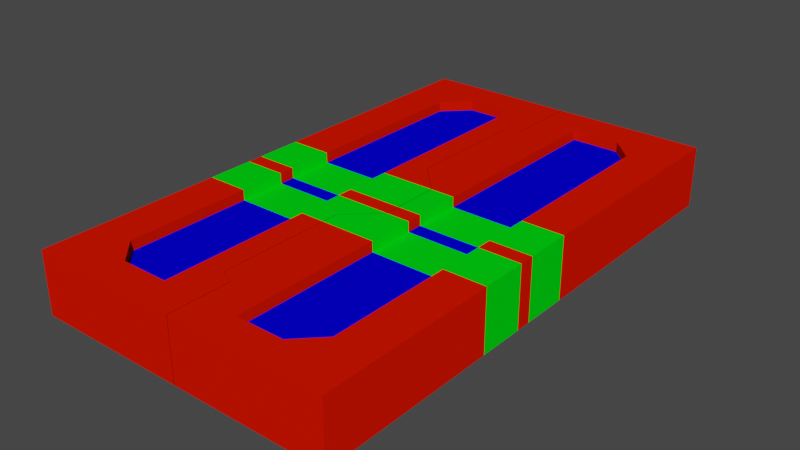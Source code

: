 # Source: Door.blend  (saved by Blender 3.4.6; exported with 4.5.12 LTS)
import bpy
from mathutils import Matrix  # noqa: F401  (used for matrix-valued properties, if any)

bpy.ops.wm.read_factory_settings(use_empty=True)
scene = bpy.context.scene
scene.name = 'Scene'

# ---- collections
col_collection = bpy.data.collections.new('Collection'); scene.collection.children.link(col_collection)

# ---- materials (node trees are filled in below, after node groups)
mat_material = bpy.data.materials.new('Material')
mat_material.alpha_threshold = 0.0
mat_material.use_transparent_shadow = False
mat_material.diffuse_color = (0.8, 0.008575, 0.0, 1.0)
mat_material.roughness = 0.5
mat_material.line_color = (0.0, 0.0, 0.0, 1.0)
mat_material_001 = bpy.data.materials.new('Material.001')
mat_material_001.alpha_threshold = 0.0
mat_material_001.use_transparent_shadow = False
mat_material_001.diffuse_color = (0.001105, 0.0, 0.8, 1.0)
mat_material_001.roughness = 0.5
mat_material_001.line_color = (0.0, 0.0, 0.0, 1.0)
mat_material_008 = bpy.data.materials.new('Material.008')
mat_material_008.alpha_threshold = 0.0
mat_material_008.use_transparent_shadow = False
mat_material_008.diffuse_color = (0.0, 0.8, 0.006032, 1.0)
mat_material_008.roughness = 0.5
mat_material_008.line_color = (0.0, 0.0, 0.0, 1.0)

# ---- material node trees

# ---- world
world_world = bpy.data.worlds.new('World'); scene.world = world_world
world_world.use_nodes = True; world_world.node_tree.nodes.clear()
_N = world_world.node_tree.nodes; _L = world_world.node_tree.links
n0 = _N.new('ShaderNodeOutputWorld'); n0.name = 'World Output'; n0.location = (300, 300)
n1 = _N.new('ShaderNodeBackground'); n1.name = 'Background'; n1.location = (10, 300)
n1.inputs[0].default_value = (0.05088, 0.05088, 0.05088, 1.0)
_L.new(n1.outputs[0], n0.inputs[0])
n0.is_active_output = True
world_world.color = (0.05088, 0.05088, 0.05088)
world_world.use_sun_shadow = False
world_world.sun_shadow_jitter_overblur = 0.0

# ---- meshes
me_cube_048 = bpy.data.meshes.new('Cube.048')
me_cube_048.from_pydata([(-0.0007472, 0.115, 0.0), (-0.0007472, 0.115, 0.1), (-0.0007472, 1.819, 0.0), (-0.0007472, 1.819, 0.1), (0.4993, 0.115, 0.0), (0.4993, 0.115, 0.1), (0.4993, 1.819, 0.0), (0.4993, 1.819, 0.1), (0.04925, 1.05, 0.0), (0.04925, 1.05, 0.1), (0.4993, 1.05, 0.0), (0.4993, 1.05, 0.1), (0.04925, 0.9, 0.0), (0.4993, 0.9, 0.1), (0.04925, 0.9, 0.1), (0.4993, 0.9, 0.0), (0.04925, 0.85, 0.0), (0.4993, 0.85, 0.1), (0.04925, 0.85, 0.1), (0.4993, 0.85, 0.0), (-0.05075, 0.7, 0.0), (0.4993, 0.7, 0.1), (-0.05075, 0.7, 0.1), (0.4993, 0.7, 0.0), (-0.0007472, 1.577, 0.1), (0.4993, 1.667, 0.0), (-0.0007472, 1.577, 0.0), (0.4993, 1.667, 0.1), (-0.0007472, 0.3154, 0.0), (0.4993, 0.2442, 0.1), (-0.0007472, 0.3154, 0.1), (0.4993, 0.2442, 0.0), (0.1289, 1.821, 0.0), (0.1289, 1.821, 0.1), (0.1289, 0.115, 0.0), (0.1289, 0.115, 0.1), (0.1289, 1.05, 0.1), (0.1289, 0.9, 0.1), (0.1289, 0.85, 0.1), (0.1289, 0.7, 0.1), (0.1289, 1.7, 0.1), (0.1289, 0.2154, 0.1), (0.3638, 1.821, 0.1), (0.3638, 0.115, 0.0), (0.3638, 1.05, 0.1), (0.3638, 0.9, 0.1), (0.3638, 0.85, 0.1), (0.3638, 0.7, 0.1), (0.3638, 1.62, 0.1), (0.3638, 0.2954, 0.1), (0.3638, 1.821, 0.0), (0.3638, 0.115, 0.1), (0.2844, 1.821, 0.0), (0.2844, 0.115, 0.1), (0.2844, 1.821, 0.1), (0.2844, 0.115, 0.0), (0.2844, 1.7, 0.1), (0.2844, 0.2154, 0.1), (0.1289, 0.7, 0.06684), (0.1289, 0.2154, 0.06684), (0.1289, 0.85, 0.06684), (0.1289, 0.9, 0.06684), (0.1289, 1.05, 0.06684), (0.1289, 1.7, 0.06684), (0.2844, 1.05, 0.06684), (0.3638, 1.05, 0.06684), (0.2844, 0.9, 0.06684), (0.3638, 0.9, 0.06684), (0.2844, 0.85, 0.06684), (0.3638, 0.85, 0.06684), (0.2844, 0.7, 0.06684), (0.3638, 0.7, 0.06684), (0.2844, 1.7, 0.06684), (0.3638, 1.62, 0.06684), (0.2844, 0.2154, 0.06684), (0.3638, 0.2954, 0.06684), (-0.0007472, 0.115, -0.1), (-0.0007472, 1.819, -0.1), (0.4993, 0.115, -0.1), (0.4993, 1.819, -0.1), (0.04925, 1.05, -0.1), (0.4993, 1.05, -0.1), (0.4993, 0.9, -0.1), (0.04925, 0.9, -0.1), (0.4993, 0.85, -0.1), (0.04925, 0.85, -0.1), (0.4993, 0.7, -0.1), (-0.05075, 0.7, -0.1), (-0.0007472, 1.577, -0.1), (0.4993, 1.667, -0.1), (0.4993, 0.2442, -0.1), (-0.0007472, 0.3154, -0.1), (0.1289, 1.821, -0.1), (0.1289, 0.115, -0.1), (0.1289, 1.05, -0.1), (0.1289, 0.9, -0.1), (0.1289, 0.85, -0.1), (0.1289, 0.7, -0.1), (0.1289, 1.7, -0.1), (0.1289, 0.2154, -0.1), (0.3638, 1.821, -0.1), (0.3638, 1.05, -0.1), (0.3638, 0.9, -0.1), (0.3638, 0.85, -0.1), (0.3638, 0.7, -0.1), (0.3638, 1.62, -0.1), (0.3638, 0.2954, -0.1), (0.3638, 0.115, -0.1), (0.2844, 0.115, -0.1), (0.2844, 1.821, -0.1), (0.2844, 1.7, -0.1), (0.2844, 0.2154, -0.1), (0.1289, 0.7, -0.06684), (0.1289, 0.2154, -0.06684), (0.1289, 0.85, -0.06684), (0.1289, 0.9, -0.06684), (0.1289, 1.05, -0.06684), (0.1289, 1.7, -0.06684), (0.2844, 1.05, -0.06684), (0.3638, 1.05, -0.06684), (0.2844, 0.9, -0.06684), (0.3638, 0.9, -0.06684), (0.2844, 0.85, -0.06684), (0.3638, 0.85, -0.06684), (0.2844, 0.7, -0.06684), (0.3638, 0.7, -0.06684), (0.2844, 1.7, -0.06684), (0.3638, 1.62, -0.06684), (0.2844, 0.2154, -0.06684), (0.3638, 0.2954, -0.06684), (-0.05075, 1.546, 0.0), (0.4993, 1.546, 0.1), (-0.05075, 1.546, 0.1), (0.4993, 1.546, 0.0), (0.1289, 1.573, 0.1), (0.3638, 1.509, 0.1), (0.1289, 1.573, 0.06684), (0.3638, 1.509, 0.06684), (0.2844, 1.573, 0.06684), (0.4993, 1.546, -0.1), (-0.05075, 1.546, -0.1), (0.1289, 1.573, -0.1), (0.3638, 1.509, -0.1), (0.1289, 1.573, -0.06684), (0.3638, 1.509, -0.06684), (0.2844, 1.573, -0.06684), (-0.05075, 0.3394, 0.1), (0.4993, 0.3394, 0.0), (-0.05075, 0.3394, 0.0), (0.4993, 0.3394, 0.1), (0.1289, 0.3166, 0.1), (0.3638, 0.3799, 0.1), (0.1289, 0.3166, 0.06684), (0.3638, 0.3799, 0.06684), (0.2844, 0.3166, 0.06684), (-0.05075, 0.3394, -0.1), (0.4993, 0.3394, -0.1), (0.1289, 0.3166, -0.1), (0.3638, 0.3799, -0.1), (0.1289, 0.3166, -0.06684), (0.3638, 0.3799, -0.06684), (0.2844, 0.3166, -0.06684), (-0.05075, 0.7536, 0.1), (0.4993, 0.7536, 0.0), (-0.05075, 0.7536, 0.0), (0.4993, 0.7536, 0.1), (0.1289, 0.7536, 0.1), (0.3638, 0.7536, 0.1), (0.1289, 0.7536, 0.06684), (0.3638, 0.7536, 0.06684), (0.2844, 0.7536, 0.06684), (-0.05075, 0.7536, -0.1), (0.4993, 0.7536, -0.1), (0.1289, 0.7536, -0.1), (0.3638, 0.7536, -0.1), (0.1289, 0.7536, -0.06684), (0.3638, 0.7536, -0.06684), (0.2844, 0.7536, -0.06684), (-0.05075, 1.155, 0.0), (0.4993, 1.155, 0.1), (0.1289, 1.161, 0.1), (0.3638, 1.147, 0.1), (0.1289, 1.161, 0.06684), (0.3638, 1.147, 0.06684), (0.2844, 1.161, 0.06684), (0.4993, 1.155, -0.1), (0.1289, 1.161, -0.1), (0.3638, 1.147, -0.1), (0.1289, 1.161, -0.06684), (0.3638, 1.147, -0.06684), (0.2844, 1.161, -0.06684), (-0.05075, 1.155, 0.1), (0.4993, 1.155, 0.0), (-0.05075, 1.155, -0.1), (-0.05075, 1.155, 0.1), (-0.05075, 1.546, 0.1), (-0.05075, 1.155, -0.1), (-0.05075, 1.546, -0.1), (-0.05075, 1.546, 0.0), (-0.05075, 1.155, 0.0), (0.0007472, 0.115, 0.0), (0.0007472, 0.115, 0.1), (0.0007472, 1.819, 0.0), (0.0007472, 1.819, 0.1), (-0.4993, 0.115, 0.0), (-0.4993, 0.115, 0.1), (-0.4993, 1.819, 0.0), (-0.4993, 1.819, 0.1), (0.05075, 1.05, 0.0), (0.05075, 1.05, 0.1), (-0.4993, 1.05, 0.0), (-0.4993, 1.05, 0.1), (0.05075, 0.9, 0.0), (-0.4993, 0.9, 0.1), (0.05075, 0.9, 0.1), (-0.4993, 0.9, 0.0), (0.05075, 0.85, 0.0), (-0.4993, 0.85, 0.1), (0.05075, 0.85, 0.1), (-0.4993, 0.85, 0.0), (-0.04925, 0.7, 0.0), (-0.4993, 0.7, 0.1), (-0.04925, 0.7, 0.1), (-0.4993, 0.7, 0.0), (0.0007472, 1.577, 0.1), (-0.4993, 1.667, 0.0), (0.0007472, 1.577, 0.0), (-0.4993, 1.667, 0.1), (0.0007472, 0.3154, 0.0), (-0.4993, 0.2442, 0.1), (0.0007472, 0.3154, 0.1), (-0.4993, 0.2442, 0.0), (-0.1289, 1.821, 0.0), (-0.1289, 1.821, 0.1), (-0.1289, 0.115, 0.0), (-0.1289, 0.115, 0.1), (-0.1289, 1.05, 0.1), (-0.1289, 0.9, 0.1), (-0.1289, 0.85, 0.1), (-0.1289, 0.7, 0.1), (-0.1289, 1.7, 0.1), (-0.1289, 0.2154, 0.1), (-0.3638, 1.821, 0.1), (-0.3638, 0.115, 0.0), (-0.3638, 1.05, 0.1), (-0.3638, 0.9, 0.1), (-0.3638, 0.85, 0.1), (-0.3638, 0.7, 0.1), (-0.3638, 1.62, 0.1), (-0.3638, 0.2954, 0.1), (-0.3638, 1.821, 0.0), (-0.3638, 0.115, 0.1), (-0.2844, 1.821, 0.0), (-0.2844, 0.115, 0.1), (-0.2844, 1.821, 0.1), (-0.2844, 0.115, 0.0), (-0.2844, 1.7, 0.1), (-0.2844, 0.2154, 0.1), (-0.1289, 0.7, 0.06684), (-0.1289, 0.2154, 0.06684), (-0.1289, 0.85, 0.06684), (-0.1289, 0.9, 0.06684), (-0.1289, 1.05, 0.06684), (-0.1289, 1.7, 0.06684), (-0.2844, 1.05, 0.06684), (-0.3638, 1.05, 0.06684), (-0.2844, 0.9, 0.06684), (-0.3638, 0.9, 0.06684), (-0.2844, 0.85, 0.06684), (-0.3638, 0.85, 0.06684), (-0.2844, 0.7, 0.06684), (-0.3638, 0.7, 0.06684), (-0.2844, 1.7, 0.06684), (-0.3638, 1.62, 0.06684), (-0.2844, 0.2154, 0.06684), (-0.3638, 0.2954, 0.06684), (0.0007472, 0.115, -0.1), (0.0007472, 1.819, -0.1), (-0.4993, 0.115, -0.1), (-0.4993, 1.819, -0.1), (0.05075, 1.05, -0.1), (-0.4993, 1.05, -0.1), (-0.4993, 0.9, -0.1), (0.05075, 0.9, -0.1), (-0.4993, 0.85, -0.1), (0.05075, 0.85, -0.1), (-0.4993, 0.7, -0.1), (-0.04925, 0.7, -0.1), (0.0007472, 1.577, -0.1), (-0.4993, 1.667, -0.1), (-0.4993, 0.2442, -0.1), (0.0007472, 0.3154, -0.1), (-0.1289, 1.821, -0.1), (-0.1289, 0.115, -0.1), (-0.1289, 1.05, -0.1), (-0.1289, 0.9, -0.1), (-0.1289, 0.85, -0.1), (-0.1289, 0.7, -0.1), (-0.1289, 1.7, -0.1), (-0.1289, 0.2154, -0.1), (-0.3638, 1.821, -0.1), (-0.3638, 1.05, -0.1), (-0.3638, 0.9, -0.1), (-0.3638, 0.85, -0.1), (-0.3638, 0.7, -0.1), (-0.3638, 1.62, -0.1), (-0.3638, 0.2954, -0.1), (-0.3638, 0.115, -0.1), (-0.2844, 0.115, -0.1), (-0.2844, 1.821, -0.1), (-0.2844, 1.7, -0.1), (-0.2844, 0.2154, -0.1), (-0.1289, 0.7, -0.06684), (-0.1289, 0.2154, -0.06684), (-0.1289, 0.85, -0.06684), (-0.1289, 0.9, -0.06684), (-0.1289, 1.05, -0.06684), (-0.1289, 1.7, -0.06684), (-0.2844, 1.05, -0.06684), (-0.3638, 1.05, -0.06684), (-0.2844, 0.9, -0.06684), (-0.3638, 0.9, -0.06684), (-0.2844, 0.85, -0.06684), (-0.3638, 0.85, -0.06684), (-0.2844, 0.7, -0.06684), (-0.3638, 0.7, -0.06684), (-0.2844, 1.7, -0.06684), (-0.3638, 1.62, -0.06684), (-0.2844, 0.2154, -0.06684), (-0.3638, 0.2954, -0.06684), (-0.04925, 1.546, 0.0), (-0.4993, 1.546, 0.1), (-0.04925, 1.546, 0.1), (-0.4993, 1.546, 0.0), (-0.1289, 1.573, 0.1), (-0.3638, 1.509, 0.1), (-0.1289, 1.573, 0.06684), (-0.3638, 1.509, 0.06684), (-0.2844, 1.573, 0.06684), (-0.4993, 1.546, -0.1), (-0.04925, 1.546, -0.1), (-0.1289, 1.573, -0.1), (-0.3638, 1.509, -0.1), (-0.1289, 1.573, -0.06684), (-0.3638, 1.509, -0.06684), (-0.2844, 1.573, -0.06684), (-0.04925, 0.3394, 0.1), (-0.4993, 0.3394, 0.0), (-0.04925, 0.3394, 0.0), (-0.4993, 0.3394, 0.1), (-0.1289, 0.3166, 0.1), (-0.3638, 0.3799, 0.1), (-0.1289, 0.3166, 0.06684), (-0.3638, 0.3799, 0.06684), (-0.2844, 0.3166, 0.06684), (-0.04925, 0.3394, -0.1), (-0.4993, 0.3394, -0.1), (-0.1289, 0.3166, -0.1), (-0.3638, 0.3799, -0.1), (-0.1289, 0.3166, -0.06684), (-0.3638, 0.3799, -0.06684), (-0.2844, 0.3166, -0.06684), (-0.04925, 0.7536, 0.1), (-0.4993, 0.7536, 0.0), (-0.04925, 0.7536, 0.0), (-0.4993, 0.7536, 0.1), (-0.1289, 0.7536, 0.1), (-0.3638, 0.7536, 0.1), (-0.1289, 0.7536, 0.06684), (-0.3638, 0.7536, 0.06684), (-0.2844, 0.7536, 0.06684), (-0.04925, 0.7536, -0.1), (-0.4993, 0.7536, -0.1), (-0.1289, 0.7536, -0.1), (-0.3638, 0.7536, -0.1), (-0.1289, 0.7536, -0.06684), (-0.3638, 0.7536, -0.06684), (-0.2844, 0.7536, -0.06684), (-0.04925, 1.155, 0.0), (-0.4993, 1.155, 0.1), (-0.1289, 1.161, 0.1), (-0.3638, 1.147, 0.1), (-0.1289, 1.161, 0.06684), (-0.3638, 1.147, 0.06684), (-0.2844, 1.161, 0.06684), (-0.4993, 1.155, -0.1), (-0.1289, 1.161, -0.1), (-0.3638, 1.147, -0.1), (-0.1289, 1.161, -0.06684), (-0.3638, 1.147, -0.06684), (-0.2844, 1.161, -0.06684), (-0.04925, 1.155, 0.1), (-0.4993, 1.155, 0.0), (-0.04925, 1.155, -0.1), (-0.04925, 1.155, 0.1), (-0.04925, 1.546, 0.1), (-0.04925, 1.155, -0.1), (-0.04925, 1.546, -0.1), (-0.04925, 1.546, 0.0), (-0.04925, 1.155, 0.0)], [], [(26, 24, 3, 2), (50, 42, 7, 6), (31, 29, 5, 4), (34, 35, 1, 0), (41, 30, 1, 35), (180, 191, 9, 36), (192, 179, 11, 10), (12, 14, 9, 8), (16, 18, 14, 12), (36, 9, 14, 37), (10, 11, 13, 15), (164, 162, 18, 16), (37, 14, 18, 38), (15, 13, 17, 19), (148, 146, 22, 20), (166, 162, 22, 39), (163, 165, 21, 23), (6, 7, 27, 25), (33, 3, 24, 40), (130, 132, 24, 26), (0, 1, 30, 28), (150, 146, 30, 41), (147, 149, 29, 31), (48, 56, 72, 73), (54, 33, 40, 56), (150, 41, 59, 152), (41, 57, 74, 59), (45, 44, 65, 67), (56, 40, 63, 72), (57, 41, 35, 53), (55, 53, 35, 34), (2, 3, 33, 32), (4, 5, 51, 43), (29, 49, 51, 5), (179, 181, 44, 11), (11, 44, 45, 13), (13, 45, 46, 17), (165, 167, 47, 21), (7, 42, 48, 27), (149, 151, 49, 29), (52, 54, 42, 50), (32, 33, 54, 52), (43, 51, 53, 55), (49, 57, 53, 51), (135, 48, 73, 137), (180, 36, 62, 182), (36, 37, 61, 62), (151, 47, 71, 153), (42, 54, 56, 48), (37, 38, 60, 61), (154, 152, 59, 74), (170, 168, 58, 70), (66, 61, 60, 68), (64, 62, 61, 66), (184, 182, 62, 64), (183, 184, 64, 65), (65, 64, 66, 67), (67, 66, 68, 69), (169, 170, 70, 71), (153, 154, 74, 75), (46, 45, 67, 69), (57, 49, 75, 74), (167, 46, 69, 169), (166, 39, 58, 168), (26, 2, 77, 88), (50, 6, 79, 100), (31, 4, 78, 90), (34, 0, 76, 93), (99, 93, 76, 91), (186, 94, 80, 193), (192, 10, 81, 185), (12, 8, 80, 83), (16, 12, 83, 85), (94, 95, 83, 80), (10, 15, 82, 81), (164, 16, 85, 171), (95, 96, 85, 83), (15, 19, 84, 82), (148, 20, 87, 155), (173, 97, 87, 171), (163, 23, 86, 172), (6, 25, 89, 79), (92, 98, 88, 77), (130, 26, 88, 140), (0, 28, 91, 76), (157, 99, 91, 155), (147, 31, 90, 156), (105, 127, 126, 110), (109, 110, 98, 92), (157, 159, 113, 99), (99, 113, 128, 111), (102, 121, 119, 101), (110, 126, 117, 98), (111, 108, 93, 99), (55, 34, 93, 108), (2, 32, 92, 77), (4, 43, 107, 78), (90, 78, 107, 106), (185, 81, 101, 187), (81, 82, 102, 101), (82, 84, 103, 102), (172, 86, 104, 174), (79, 89, 105, 100), (156, 90, 106, 158), (52, 50, 100, 109), (32, 52, 109, 92), (43, 55, 108, 107), (106, 107, 108, 111), (142, 144, 127, 105), (186, 188, 116, 94), (94, 116, 115, 95), (158, 160, 125, 104), (100, 105, 110, 109), (95, 115, 114, 96), (161, 128, 113, 159), (177, 124, 112, 175), (120, 122, 114, 115), (118, 120, 115, 116), (190, 118, 116, 188), (189, 119, 118, 190), (119, 121, 120, 118), (121, 123, 122, 120), (176, 125, 124, 177), (160, 129, 128, 161), (103, 123, 121, 102), (111, 128, 129, 106), (174, 176, 123, 103), (173, 175, 112, 97), (127, 144, 145, 126), (126, 145, 143, 117), (98, 117, 143, 141), (187, 189, 144, 142), (89, 139, 142, 105), (130, 140, 197, 198), (25, 133, 139, 89), (98, 141, 140, 88), (73, 72, 138, 137), (72, 63, 136, 138), (40, 134, 136, 63), (181, 135, 137, 183), (27, 48, 135, 131), (140, 193, 196, 197), (25, 27, 131, 133), (40, 24, 132, 134), (125, 160, 161, 124), (124, 161, 159, 112), (106, 129, 160, 158), (86, 156, 158, 104), (97, 112, 159, 157), (23, 147, 156, 86), (97, 157, 155, 87), (28, 148, 155, 91), (71, 70, 154, 153), (70, 58, 152, 154), (49, 151, 153, 75), (21, 47, 151, 149), (39, 150, 152, 58), (23, 21, 149, 147), (39, 22, 146, 150), (28, 30, 146, 148), (96, 114, 175, 173), (104, 125, 176, 174), (123, 176, 177, 122), (122, 177, 175, 114), (84, 172, 174, 103), (19, 163, 172, 84), (96, 173, 171, 85), (20, 164, 171, 87), (38, 166, 168, 60), (47, 167, 169, 71), (69, 68, 170, 169), (68, 60, 168, 170), (17, 46, 167, 165), (19, 17, 165, 163), (38, 18, 162, 166), (20, 22, 162, 164), (8, 9, 191, 178), (44, 181, 183, 65), (8, 178, 193, 80), (101, 119, 189, 187), (144, 189, 190, 145), (145, 190, 188, 143), (141, 143, 188, 186), (139, 185, 187, 142), (133, 192, 185, 139), (141, 186, 193, 140), (137, 138, 184, 183), (138, 136, 182, 184), (134, 180, 182, 136), (131, 135, 181, 179), (133, 131, 179, 192), (134, 132, 191, 180), (199, 198, 197, 196), (199, 194, 195, 198), (193, 178, 199, 196), (178, 191, 194, 199), (191, 132, 195, 194), (132, 130, 198, 195), (226, 202, 203, 224), (250, 206, 207, 242), (231, 204, 205, 229), (234, 200, 201, 235), (241, 235, 201, 230), (380, 236, 209, 391), (392, 210, 211, 379), (212, 208, 209, 214), (216, 212, 214, 218), (236, 237, 214, 209), (210, 215, 213, 211), (364, 216, 218, 362), (237, 238, 218, 214), (215, 219, 217, 213), (348, 220, 222, 346), (366, 239, 222, 362), (363, 223, 221, 365), (206, 225, 227, 207), (233, 240, 224, 203), (330, 226, 224, 332), (200, 228, 230, 201), (350, 241, 230, 346), (347, 231, 229, 349), (248, 273, 272, 256), (254, 256, 240, 233), (350, 352, 259, 241), (241, 259, 274, 257), (245, 267, 265, 244), (256, 272, 263, 240), (257, 253, 235, 241), (255, 234, 235, 253), (202, 232, 233, 203), (204, 243, 251, 205), (229, 205, 251, 249), (379, 211, 244, 381), (211, 213, 245, 244), (213, 217, 246, 245), (365, 221, 247, 367), (207, 227, 248, 242), (349, 229, 249, 351), (252, 250, 242, 254), (232, 252, 254, 233), (243, 255, 253, 251), (249, 251, 253, 257), (335, 337, 273, 248), (380, 382, 262, 236), (236, 262, 261, 237), (351, 353, 271, 247), (242, 248, 256, 254), (237, 261, 260, 238), (354, 274, 259, 352), (370, 270, 258, 368), (266, 268, 260, 261), (264, 266, 261, 262), (384, 264, 262, 382), (383, 265, 264, 384), (265, 267, 266, 264), (267, 269, 268, 266), (369, 271, 270, 370), (353, 275, 274, 354), (246, 269, 267, 245), (257, 274, 275, 249), (367, 369, 269, 246), (366, 368, 258, 239), (226, 288, 277, 202), (250, 300, 279, 206), (231, 290, 278, 204), (234, 293, 276, 200), (299, 291, 276, 293), (386, 393, 280, 294), (392, 385, 281, 210), (212, 283, 280, 208), (216, 285, 283, 212), (294, 280, 283, 295), (210, 281, 282, 215), (364, 371, 285, 216), (295, 283, 285, 296), (215, 282, 284, 219), (348, 355, 287, 220), (373, 371, 287, 297), (363, 372, 286, 223), (206, 279, 289, 225), (292, 277, 288, 298), (330, 340, 288, 226), (200, 276, 291, 228), (357, 355, 291, 299), (347, 356, 290, 231), (305, 310, 326, 327), (309, 292, 298, 310), (357, 299, 313, 359), (299, 311, 328, 313), (302, 301, 319, 321), (310, 298, 317, 326), (311, 299, 293, 308), (255, 308, 293, 234), (202, 277, 292, 232), (204, 278, 307, 243), (290, 306, 307, 278), (385, 387, 301, 281), (281, 301, 302, 282), (282, 302, 303, 284), (372, 374, 304, 286), (279, 300, 305, 289), (356, 358, 306, 290), (252, 309, 300, 250), (232, 292, 309, 252), (243, 307, 308, 255), (306, 311, 308, 307), (342, 305, 327, 344), (386, 294, 316, 388), (294, 295, 315, 316), (358, 304, 325, 360), (300, 309, 310, 305), (295, 296, 314, 315), (361, 359, 313, 328), (377, 375, 312, 324), (320, 315, 314, 322), (318, 316, 315, 320), (390, 388, 316, 318), (389, 390, 318, 319), (319, 318, 320, 321), (321, 320, 322, 323), (376, 377, 324, 325), (360, 361, 328, 329), (303, 302, 321, 323), (311, 306, 329, 328), (374, 303, 323, 376), (373, 297, 312, 375), (327, 326, 345, 344), (326, 317, 343, 345), (298, 341, 343, 317), (387, 342, 344, 389), (289, 305, 342, 339), (330, 398, 397, 340), (225, 289, 339, 333), (298, 288, 340, 341), (273, 337, 338, 272), (272, 338, 336, 263), (240, 263, 336, 334), (381, 383, 337, 335), (227, 331, 335, 248), (340, 397, 396, 393), (225, 333, 331, 227), (240, 334, 332, 224), (325, 324, 361, 360), (324, 312, 359, 361), (306, 358, 360, 329), (286, 304, 358, 356), (297, 357, 359, 312), (223, 286, 356, 347), (297, 287, 355, 357), (228, 291, 355, 348), (271, 353, 354, 270), (270, 354, 352, 258), (249, 275, 353, 351), (221, 349, 351, 247), (239, 258, 352, 350), (223, 347, 349, 221), (239, 350, 346, 222), (228, 348, 346, 230), (296, 373, 375, 314), (304, 374, 376, 325), (323, 322, 377, 376), (322, 314, 375, 377), (284, 303, 374, 372), (219, 284, 372, 363), (296, 285, 371, 373), (220, 287, 371, 364), (238, 260, 368, 366), (247, 271, 369, 367), (269, 369, 370, 268), (268, 370, 368, 260), (217, 365, 367, 246), (219, 363, 365, 217), (238, 366, 362, 218), (220, 364, 362, 222), (208, 378, 391, 209), (244, 265, 383, 381), (208, 280, 393, 378), (301, 387, 389, 319), (344, 345, 390, 389), (345, 343, 388, 390), (341, 386, 388, 343), (339, 342, 387, 385), (333, 339, 385, 392), (341, 340, 393, 386), (337, 383, 384, 338), (338, 384, 382, 336), (334, 336, 382, 380), (331, 379, 381, 335), (333, 392, 379, 331), (334, 380, 391, 332), (399, 396, 397, 398), (399, 398, 395, 394), (393, 396, 399, 378), (378, 399, 394, 391), (391, 394, 395, 332), (332, 395, 398, 330)])
me_cube_048.polygons.foreach_set('material_index', [0, 0, 0, 0, 0, 0, 0, 2, 0, 2, 2, 2, 0, 0, 0, 2, 2, 0, 0, 0, 0, 0, 0, 0, 0, 0, 0, 2, 0, 0, 0, 0, 0, 0, 0, 2, 0, 2, 0, 0, 0, 0, 0, 0, 0, 0, 2, 0, 0, 0, 1, 2, 1, 2, 1, 1, 2, 1, 2, 1, 0, 0, 2, 2, 0, 0, 0, 0, 0, 0, 0, 2, 0, 2, 2, 2, 0, 0, 0, 2, 2, 0, 0, 0, 0, 0, 0, 0, 0, 0, 0, 2, 0, 0, 0, 0, 0, 0, 0, 2, 0, 2, 0, 0, 0, 0, 0, 0, 0, 0, 2, 0, 0, 0, 1, 2, 1, 2, 1, 1, 2, 1, 2, 1, 0, 0, 2, 2, 1, 1, 0, 0, 0, 0, 0, 0, 1, 1, 0, 0, 0, 0, 0, 0, 1, 1, 0, 0, 0, 0, 0, 0, 1, 1, 0, 0, 0, 0, 0, 0, 2, 2, 2, 2, 2, 2, 2, 2, 2, 2, 2, 2, 2, 2, 2, 2, 0, 0, 0, 0, 1, 1, 0, 0, 0, 0, 1, 1, 0, 0, 0, 0, 0, 0, 0, 0, 0, 0, 0, 0, 0, 0, 0, 0, 0, 2, 0, 2, 2, 2, 0, 0, 0, 2, 2, 0, 0, 0, 0, 0, 0, 0, 0, 0, 0, 2, 0, 0, 0, 0, 0, 0, 0, 2, 0, 2, 0, 0, 0, 0, 0, 0, 0, 0, 2, 0, 0, 0, 1, 2, 1, 2, 1, 1, 2, 1, 2, 1, 0, 0, 2, 2, 0, 0, 0, 0, 0, 0, 0, 2, 0, 2, 2, 2, 0, 0, 0, 2, 2, 0, 0, 0, 0, 0, 0, 0, 0, 0, 0, 2, 0, 0, 0, 0, 0, 0, 0, 2, 0, 2, 0, 0, 0, 0, 0, 0, 0, 0, 2, 0, 0, 0, 1, 2, 1, 2, 1, 1, 2, 1, 2, 1, 0, 0, 2, 2, 1, 1, 0, 0, 0, 0, 0, 0, 1, 1, 0, 0, 0, 0, 0, 0, 1, 1, 0, 0, 0, 0, 0, 0, 1, 1, 0, 0, 0, 0, 0, 0, 2, 2, 2, 2, 2, 2, 2, 2, 2, 2, 2, 2, 2, 2, 2, 2, 0, 0, 0, 0, 1, 1, 0, 0, 0, 0, 1, 1, 0, 0, 0, 0, 0, 0, 0, 0, 0, 0])
_uv = me_cube_048.uv_layers.new(name='UVMap')
_uv.uv.foreach_set('vector', [0.375, 0.2318, 0.625, 0.2318, 0.625, 0.25, 0.375, 0.25, 0.375, 0.4322, 0.625, 0.4322, 0.625, 0.5, 0.375, 0.5, 0.375, 0.7321, 0.625, 0.7321, 0.625, 0.75, 0.375, 0.75, 0.375, 0.9352, 0.625, 0.9352, 0.625, 1.0, 0.375, 1.0, 0.8102, 0.7321, 0.875, 0.7321, 0.875, 0.75, 0.8102, 0.75, 0.8102, 0.6073, 0.875, 0.6073, 0.875, 0.6256, 0.8102, 0.6256, 0.375, 0.6073, 0.625, 0.6073, 0.625, 0.6256, 0.375, 0.6256, 0.375, 0.1091, 0.625, 0.1091, 0.625, 0.1244, 0.375, 0.1244, 0.375, 0.09518, 0.625, 0.09518, 0.625, 0.1091, 0.375, 0.1091, 0.8102, 0.6256, 0.875, 0.6256, 0.875, 0.6409, 0.8102, 0.6409, 0.375, 0.6256, 0.625, 0.6256, 0.625, 0.6409, 0.375, 0.6409, 0.375, 0.08416, 0.625, 0.08416, 0.625, 0.09518, 0.375, 0.09518, 0.8102, 0.6409, 0.875, 0.6409, 0.875, 0.6548, 0.8102, 0.6548, 0.375, 0.6409, 0.625, 0.6409, 0.625, 0.6548, 0.375, 0.6548, 0.375, 0.03047, 0.625, 0.03047, 0.625, 0.07805, 0.375, 0.07805, 0.8102, 0.6658, 0.875, 0.6658, 0.875, 0.672, 0.8102, 0.672, 0.375, 0.6658, 0.625, 0.6658, 0.625, 0.672, 0.375, 0.672, 0.375, 0.5, 0.625, 0.5, 0.625, 0.5182, 0.375, 0.5182, 0.8102, 0.5, 0.875, 0.5, 0.875, 0.5182, 0.8102, 0.5182, 0.375, 0.2108, 0.625, 0.2108, 0.625, 0.2318, 0.375, 0.2318, 0.375, 0.0, 0.625, 0.0, 0.625, 0.01791, 0.375, 0.01791, 0.8102, 0.7195, 0.875, 0.7195, 0.875, 0.7321, 0.8102, 0.7321, 0.375, 0.7195, 0.625, 0.7195, 0.625, 0.7321, 0.375, 0.7321, 0.6928, 0.5182, 0.7324, 0.5182, 0.7324, 0.5182, 0.6928, 0.5182, 0.7324, 0.5, 0.8102, 0.5, 0.8102, 0.5182, 0.7324, 0.5182, 0.8102, 0.7195, 0.8102, 0.7321, 0.8102, 0.7321, 0.8102, 0.7195, 0.8102, 0.7321, 0.7324, 0.7321, 0.7324, 0.7321, 0.8102, 0.7321, 0.6928, 0.6409, 0.6928, 0.6256, 0.6928, 0.6256, 0.6928, 0.6409, 0.7324, 0.5182, 0.8102, 0.5182, 0.8102, 0.5182, 0.7324, 0.5182, 0.7324, 0.7321, 0.8102, 0.7321, 0.8102, 0.75, 0.7324, 0.75, 0.375, 0.8574, 0.625, 0.8574, 0.625, 0.9352, 0.375, 0.9352, 0.375, 0.25, 0.625, 0.25, 0.625, 0.3148, 0.375, 0.3148, 0.375, 0.75, 0.625, 0.75, 0.625, 0.8178, 0.375, 0.8178, 0.625, 0.7321, 0.6928, 0.7321, 0.6928, 0.75, 0.625, 0.75, 0.625, 0.6073, 0.6928, 0.6073, 0.6928, 0.6256, 0.625, 0.6256, 0.625, 0.6256, 0.6928, 0.6256, 0.6928, 0.6409, 0.625, 0.6409, 0.625, 0.6409, 0.6928, 0.6409, 0.6928, 0.6548, 0.625, 0.6548, 0.625, 0.6658, 0.6928, 0.6658, 0.6928, 0.672, 0.625, 0.672, 0.625, 0.5, 0.6928, 0.5, 0.6928, 0.5182, 0.625, 0.5182, 0.625, 0.7195, 0.6928, 0.7195, 0.6928, 0.7321, 0.625, 0.7321, 0.375, 0.3926, 0.625, 0.3926, 0.625, 0.4322, 0.375, 0.4322, 0.375, 0.3148, 0.625, 0.3148, 0.625, 0.3926, 0.375, 0.3926, 0.375, 0.8178, 0.625, 0.8178, 0.625, 0.8574, 0.375, 0.8574, 0.6928, 0.7321, 0.7324, 0.7321, 0.7324, 0.75, 0.6928, 0.75, 0.6928, 0.5392, 0.6928, 0.5182, 0.6928, 0.5182, 0.6928, 0.5392, 0.8102, 0.6073, 0.8102, 0.6256, 0.8102, 0.6256, 0.8102, 0.6073, 0.8102, 0.6256, 0.8102, 0.6409, 0.8102, 0.6409, 0.8102, 0.6256, 0.6928, 0.7195, 0.6928, 0.672, 0.6928, 0.672, 0.6928, 0.7195, 0.6928, 0.5, 0.7324, 0.5, 0.7324, 0.5182, 0.6928, 0.5182, 0.8102, 0.6409, 0.8102, 0.6548, 0.8102, 0.6548, 0.8102, 0.6409, 0.7324, 0.7195, 0.8102, 0.7195, 0.8102, 0.7321, 0.7324, 0.7321, 0.7324, 0.6658, 0.8102, 0.6658, 0.8102, 0.672, 0.7324, 0.672, 0.7324, 0.6409, 0.8102, 0.6409, 0.8102, 0.6548, 0.7324, 0.6548, 0.7324, 0.6256, 0.8102, 0.6256, 0.8102, 0.6409, 0.7324, 0.6409, 0.7324, 0.6073, 0.8102, 0.6073, 0.8102, 0.6256, 0.7324, 0.6256, 0.6928, 0.6073, 0.7324, 0.6073, 0.7324, 0.6256, 0.6928, 0.6256, 0.6928, 0.6256, 0.7324, 0.6256, 0.7324, 0.6409, 0.6928, 0.6409, 0.6928, 0.6409, 0.7324, 0.6409, 0.7324, 0.6548, 0.6928, 0.6548, 0.6928, 0.6658, 0.7324, 0.6658, 0.7324, 0.672, 0.6928, 0.672, 0.6928, 0.7195, 0.7324, 0.7195, 0.7324, 0.7321, 0.6928, 0.7321, 0.6928, 0.6548, 0.6928, 0.6409, 0.6928, 0.6409, 0.6928, 0.6548, 0.7324, 0.7321, 0.6928, 0.7321, 0.6928, 0.7321, 0.7324, 0.7321, 0.6928, 0.6658, 0.6928, 0.6548, 0.6928, 0.6548, 0.6928, 0.6658, 0.8102, 0.6658, 0.8102, 0.672, 0.8102, 0.672, 0.8102, 0.6658, 0.375, 0.2318, 0.375, 0.25, 0.625, 0.25, 0.625, 0.2318, 0.375, 0.4322, 0.375, 0.5, 0.625, 0.5, 0.625, 0.4322, 0.375, 0.7321, 0.375, 0.75, 0.625, 0.75, 0.625, 0.7321, 0.375, 0.9352, 0.375, 1.0, 0.625, 1.0, 0.625, 0.9352, 0.8102, 0.7321, 0.8102, 0.75, 0.875, 0.75, 0.875, 0.7321, 0.8102, 0.6073, 0.8102, 0.6256, 0.875, 0.6256, 0.875, 0.6073, 0.375, 0.6073, 0.375, 0.6256, 0.625, 0.6256, 0.625, 0.6073, 0.375, 0.1091, 0.375, 0.1244, 0.625, 0.1244, 0.625, 0.1091, 0.375, 0.09518, 0.375, 0.1091, 0.625, 0.1091, 0.625, 0.09518, 0.8102, 0.6256, 0.8102, 0.6409, 0.875, 0.6409, 0.875, 0.6256, 0.375, 0.6256, 0.375, 0.6409, 0.625, 0.6409, 0.625, 0.6256, 0.375, 0.08416, 0.375, 0.09518, 0.625, 0.09518, 0.625, 0.08416, 0.8102, 0.6409, 0.8102, 0.6548, 0.875, 0.6548, 0.875, 0.6409, 0.375, 0.6409, 0.375, 0.6548, 0.625, 0.6548, 0.625, 0.6409, 0.375, 0.03047, 0.375, 0.07805, 0.625, 0.07805, 0.625, 0.03047, 0.8102, 0.6658, 0.8102, 0.672, 0.875, 0.672, 0.875, 0.6658, 0.375, 0.6658, 0.375, 0.672, 0.625, 0.672, 0.625, 0.6658, 0.375, 0.5, 0.375, 0.5182, 0.625, 0.5182, 0.625, 0.5, 0.8102, 0.5, 0.8102, 0.5182, 0.875, 0.5182, 0.875, 0.5, 0.375, 0.2108, 0.375, 0.2318, 0.625, 0.2318, 0.625, 0.2108, 0.375, 0.0, 0.375, 0.01791, 0.625, 0.01791, 0.625, 0.0, 0.8102, 0.7195, 0.8102, 0.7321, 0.875, 0.7321, 0.875, 0.7195, 0.375, 0.7195, 0.375, 0.7321, 0.625, 0.7321, 0.625, 0.7195, 0.6928, 0.5182, 0.6928, 0.5182, 0.7324, 0.5182, 0.7324, 0.5182, 0.7324, 0.5, 0.7324, 0.5182, 0.8102, 0.5182, 0.8102, 0.5, 0.8102, 0.7195, 0.8102, 0.7195, 0.8102, 0.7321, 0.8102, 0.7321, 0.8102, 0.7321, 0.8102, 0.7321, 0.7324, 0.7321, 0.7324, 0.7321, 0.6928, 0.6409, 0.6928, 0.6409, 0.6928, 0.6256, 0.6928, 0.6256, 0.7324, 0.5182, 0.7324, 0.5182, 0.8102, 0.5182, 0.8102, 0.5182, 0.7324, 0.7321, 0.7324, 0.75, 0.8102, 0.75, 0.8102, 0.7321, 0.375, 0.8574, 0.375, 0.9352, 0.625, 0.9352, 0.625, 0.8574, 0.375, 0.25, 0.375, 0.3148, 0.625, 0.3148, 0.625, 0.25, 0.375, 0.75, 0.375, 0.8178, 0.625, 0.8178, 0.625, 0.75, 0.625, 0.7321, 0.625, 0.75, 0.6928, 0.75, 0.6928, 0.7321, 0.625, 0.6073, 0.625, 0.6256, 0.6928, 0.6256, 0.6928, 0.6073, 0.625, 0.6256, 0.625, 0.6409, 0.6928, 0.6409, 0.6928, 0.6256, 0.625, 0.6409, 0.625, 0.6548, 0.6928, 0.6548, 0.6928, 0.6409, 0.625, 0.6658, 0.625, 0.672, 0.6928, 0.672, 0.6928, 0.6658, 0.625, 0.5, 0.625, 0.5182, 0.6928, 0.5182, 0.6928, 0.5, 0.625, 0.7195, 0.625, 0.7321, 0.6928, 0.7321, 0.6928, 0.7195, 0.375, 0.3926, 0.375, 0.4322, 0.625, 0.4322, 0.625, 0.3926, 0.375, 0.3148, 0.375, 0.3926, 0.625, 0.3926, 0.625, 0.3148, 0.375, 0.8178, 0.375, 0.8574, 0.625, 0.8574, 0.625, 0.8178, 0.6928, 0.7321, 0.6928, 0.75, 0.7324, 0.75, 0.7324, 0.7321, 0.6928, 0.5392, 0.6928, 0.5392, 0.6928, 0.5182, 0.6928, 0.5182, 0.8102, 0.6073, 0.8102, 0.6073, 0.8102, 0.6256, 0.8102, 0.6256, 0.8102, 0.6256, 0.8102, 0.6256, 0.8102, 0.6409, 0.8102, 0.6409, 0.6928, 0.7195, 0.6928, 0.7195, 0.6928, 0.672, 0.6928, 0.672, 0.6928, 0.5, 0.6928, 0.5182, 0.7324, 0.5182, 0.7324, 0.5, 0.8102, 0.6409, 0.8102, 0.6409, 0.8102, 0.6548, 0.8102, 0.6548, 0.7324, 0.7195, 0.7324, 0.7321, 0.8102, 0.7321, 0.8102, 0.7195, 0.7324, 0.6658, 0.7324, 0.672, 0.8102, 0.672, 0.8102, 0.6658, 0.7324, 0.6409, 0.7324, 0.6548, 0.8102, 0.6548, 0.8102, 0.6409, 0.7324, 0.6256, 0.7324, 0.6409, 0.8102, 0.6409, 0.8102, 0.6256, 0.7324, 0.6073, 0.7324, 0.6256, 0.8102, 0.6256, 0.8102, 0.6073, 0.6928, 0.6073, 0.6928, 0.6256, 0.7324, 0.6256, 0.7324, 0.6073, 0.6928, 0.6256, 0.6928, 0.6409, 0.7324, 0.6409, 0.7324, 0.6256, 0.6928, 0.6409, 0.6928, 0.6548, 0.7324, 0.6548, 0.7324, 0.6409, 0.6928, 0.6658, 0.6928, 0.672, 0.7324, 0.672, 0.7324, 0.6658, 0.6928, 0.7195, 0.6928, 0.7321, 0.7324, 0.7321, 0.7324, 0.7195, 0.6928, 0.6548, 0.6928, 0.6548, 0.6928, 0.6409, 0.6928, 0.6409, 0.7324, 0.7321, 0.7324, 0.7321, 0.6928, 0.7321, 0.6928, 0.7321, 0.6928, 0.6658, 0.6928, 0.6658, 0.6928, 0.6548, 0.6928, 0.6548, 0.8102, 0.6658, 0.8102, 0.6658, 0.8102, 0.672, 0.8102, 0.672, 0.6928, 0.5182, 0.6928, 0.5392, 0.7324, 0.5392, 0.7324, 0.5182, 0.7324, 0.5182, 0.7324, 0.5392, 0.8102, 0.5392, 0.8102, 0.5182, 0.8102, 0.5182, 0.8102, 0.5182, 0.8102, 0.5392, 0.8102, 0.5392, 0.6928, 0.6073, 0.6928, 0.6073, 0.6928, 0.5392, 0.6928, 0.5392, 0.625, 0.5182, 0.625, 0.5392, 0.6928, 0.5392, 0.6928, 0.5182, 0.375, 0.2108, 0.625, 0.2108, 0.625, 0.2108, 0.375, 0.2108, 0.375, 0.5182, 0.375, 0.5392, 0.625, 0.5392, 0.625, 0.5182, 0.8102, 0.5182, 0.8102, 0.5392, 0.875, 0.5392, 0.875, 0.5182, 0.6928, 0.5182, 0.7324, 0.5182, 0.7324, 0.5392, 0.6928, 0.5392, 0.7324, 0.5182, 0.8102, 0.5182, 0.8102, 0.5392, 0.7324, 0.5392, 0.8102, 0.5182, 0.8102, 0.5392, 0.8102, 0.5392, 0.8102, 0.5182, 0.6928, 0.6073, 0.6928, 0.5392, 0.6928, 0.5392, 0.6928, 0.6073, 0.625, 0.5182, 0.6928, 0.5182, 0.6928, 0.5392, 0.625, 0.5392, 0.875, 0.5392, 0.875, 0.6073, 0.875, 0.6073, 0.875, 0.5392, 0.375, 0.5182, 0.625, 0.5182, 0.625, 0.5392, 0.375, 0.5392, 0.8102, 0.5182, 0.875, 0.5182, 0.875, 0.5392, 0.8102, 0.5392, 0.6928, 0.672, 0.6928, 0.7195, 0.7324, 0.7195, 0.7324, 0.672, 0.7324, 0.672, 0.7324, 0.7195, 0.8102, 0.7195, 0.8102, 0.672, 0.6928, 0.7321, 0.6928, 0.7321, 0.6928, 0.7195, 0.6928, 0.7195, 0.625, 0.672, 0.625, 0.7195, 0.6928, 0.7195, 0.6928, 0.672, 0.8102, 0.672, 0.8102, 0.672, 0.8102, 0.7195, 0.8102, 0.7195, 0.375, 0.672, 0.375, 0.7195, 0.625, 0.7195, 0.625, 0.672, 0.8102, 0.672, 0.8102, 0.7195, 0.875, 0.7195, 0.875, 0.672, 0.375, 0.01791, 0.375, 0.03047, 0.625, 0.03047, 0.625, 0.01791, 0.6928, 0.672, 0.7324, 0.672, 0.7324, 0.7195, 0.6928, 0.7195, 0.7324, 0.672, 0.8102, 0.672, 0.8102, 0.7195, 0.7324, 0.7195, 0.6928, 0.7321, 0.6928, 0.7195, 0.6928, 0.7195, 0.6928, 0.7321, 0.625, 0.672, 0.6928, 0.672, 0.6928, 0.7195, 0.625, 0.7195, 0.8102, 0.672, 0.8102, 0.7195, 0.8102, 0.7195, 0.8102, 0.672, 0.375, 0.672, 0.625, 0.672, 0.625, 0.7195, 0.375, 0.7195, 0.8102, 0.672, 0.875, 0.672, 0.875, 0.7195, 0.8102, 0.7195, 0.375, 0.01791, 0.625, 0.01791, 0.625, 0.03047, 0.375, 0.03047, 0.8102, 0.6548, 0.8102, 0.6548, 0.8102, 0.6658, 0.8102, 0.6658, 0.6928, 0.672, 0.6928, 0.672, 0.6928, 0.6658, 0.6928, 0.6658, 0.6928, 0.6548, 0.6928, 0.6658, 0.7324, 0.6658, 0.7324, 0.6548, 0.7324, 0.6548, 0.7324, 0.6658, 0.8102, 0.6658, 0.8102, 0.6548, 0.625, 0.6548, 0.625, 0.6658, 0.6928, 0.6658, 0.6928, 0.6548, 0.375, 0.6548, 0.375, 0.6658, 0.625, 0.6658, 0.625, 0.6548, 0.8102, 0.6548, 0.8102, 0.6658, 0.875, 0.6658, 0.875, 0.6548, 0.375, 0.07805, 0.375, 0.08416, 0.625, 0.08416, 0.625, 0.07805, 0.8102, 0.6548, 0.8102, 0.6658, 0.8102, 0.6658, 0.8102, 0.6548, 0.6928, 0.672, 0.6928, 0.6658, 0.6928, 0.6658, 0.6928, 0.672, 0.6928, 0.6548, 0.7324, 0.6548, 0.7324, 0.6658, 0.6928, 0.6658, 0.7324, 0.6548, 0.8102, 0.6548, 0.8102, 0.6658, 0.7324, 0.6658, 0.625, 0.6548, 0.6928, 0.6548, 0.6928, 0.6658, 0.625, 0.6658, 0.375, 0.6548, 0.625, 0.6548, 0.625, 0.6658, 0.375, 0.6658, 0.8102, 0.6548, 0.875, 0.6548, 0.875, 0.6658, 0.8102, 0.6658, 0.375, 0.07805, 0.625, 0.07805, 0.625, 0.08416, 0.375, 0.08416, 0.375, 0.1244, 0.625, 0.1244, 0.625, 0.1427, 0.375, 0.1427, 0.6928, 0.6256, 0.6928, 0.6073, 0.6928, 0.6073, 0.6928, 0.6256, 0.375, 0.1244, 0.375, 0.1427, 0.625, 0.1427, 0.625, 0.1244, 0.6928, 0.6256, 0.6928, 0.6256, 0.6928, 0.6073, 0.6928, 0.6073, 0.6928, 0.5392, 0.6928, 0.6073, 0.7324, 0.6073, 0.7324, 0.5392, 0.7324, 0.5392, 0.7324, 0.6073, 0.8102, 0.6073, 0.8102, 0.5392, 0.8102, 0.5392, 0.8102, 0.5392, 0.8102, 0.6073, 0.8102, 0.6073, 0.625, 0.5392, 0.625, 0.6073, 0.6928, 0.6073, 0.6928, 0.5392, 0.375, 0.5392, 0.375, 0.6073, 0.625, 0.6073, 0.625, 0.5392, 0.8102, 0.5392, 0.8102, 0.6073, 0.875, 0.6073, 0.875, 0.5392, 0.6928, 0.5392, 0.7324, 0.5392, 0.7324, 0.6073, 0.6928, 0.6073, 0.7324, 0.5392, 0.8102, 0.5392, 0.8102, 0.6073, 0.7324, 0.6073, 0.8102, 0.5392, 0.8102, 0.6073, 0.8102, 0.6073, 0.8102, 0.5392, 0.625, 0.5392, 0.6928, 0.5392, 0.6928, 0.6073, 0.625, 0.6073, 0.375, 0.5392, 0.625, 0.5392, 0.625, 0.6073, 0.375, 0.6073, 0.8102, 0.5392, 0.875, 0.5392, 0.875, 0.6073, 0.8102, 0.6073, 0.375, 0.1427, 0.375, 0.2108, 0.625, 0.2108, 0.625, 0.1427, 0.375, 0.1427, 0.625, 0.1427, 0.625, 0.2108, 0.375, 0.2108, 0.625, 0.1427, 0.375, 0.1427, 0.375, 0.1427, 0.625, 0.1427, 0.375, 0.1427, 0.625, 0.1427, 0.625, 0.1427, 0.375, 0.1427, 0.875, 0.6073, 0.875, 0.5392, 0.875, 0.5392, 0.875, 0.6073, 0.625, 0.2108, 0.375, 0.2108, 0.375, 0.2108, 0.625, 0.2108, 0.375, 0.2318, 0.375, 0.25, 0.625, 0.25, 0.625, 0.2318, 0.375, 0.4322, 0.375, 0.5, 0.625, 0.5, 0.625, 0.4322, 0.375, 0.7321, 0.375, 0.75, 0.625, 0.75, 0.625, 0.7321, 0.375, 0.9352, 0.375, 1.0, 0.625, 1.0, 0.625, 0.9352, 0.8102, 0.7321, 0.8102, 0.75, 0.875, 0.75, 0.875, 0.7321, 0.8102, 0.6073, 0.8102, 0.6256, 0.875, 0.6256, 0.875, 0.6073, 0.375, 0.6073, 0.375, 0.6256, 0.625, 0.6256, 0.625, 0.6073, 0.375, 0.1091, 0.375, 0.1244, 0.625, 0.1244, 0.625, 0.1091, 0.375, 0.09518, 0.375, 0.1091, 0.625, 0.1091, 0.625, 0.09518, 0.8102, 0.6256, 0.8102, 0.6409, 0.875, 0.6409, 0.875, 0.6256, 0.375, 0.6256, 0.375, 0.6409, 0.625, 0.6409, 0.625, 0.6256, 0.375, 0.08416, 0.375, 0.09518, 0.625, 0.09518, 0.625, 0.08416, 0.8102, 0.6409, 0.8102, 0.6548, 0.875, 0.6548, 0.875, 0.6409, 0.375, 0.6409, 0.375, 0.6548, 0.625, 0.6548, 0.625, 0.6409, 0.375, 0.03047, 0.375, 0.07805, 0.625, 0.07805, 0.625, 0.03047, 0.8102, 0.6658, 0.8102, 0.672, 0.875, 0.672, 0.875, 0.6658, 0.375, 0.6658, 0.375, 0.672, 0.625, 0.672, 0.625, 0.6658, 0.375, 0.5, 0.375, 0.5182, 0.625, 0.5182, 0.625, 0.5, 0.8102, 0.5, 0.8102, 0.5182, 0.875, 0.5182, 0.875, 0.5, 0.375, 0.2108, 0.375, 0.2318, 0.625, 0.2318, 0.625, 0.2108, 0.375, 0.0, 0.375, 0.01791, 0.625, 0.01791, 0.625, 0.0, 0.8102, 0.7195, 0.8102, 0.7321, 0.875, 0.7321, 0.875, 0.7195, 0.375, 0.7195, 0.375, 0.7321, 0.625, 0.7321, 0.625, 0.7195, 0.6928, 0.5182, 0.6928, 0.5182, 0.7324, 0.5182, 0.7324, 0.5182, 0.7324, 0.5, 0.7324, 0.5182, 0.8102, 0.5182, 0.8102, 0.5, 0.8102, 0.7195, 0.8102, 0.7195, 0.8102, 0.7321, 0.8102, 0.7321, 0.8102, 0.7321, 0.8102, 0.7321, 0.7324, 0.7321, 0.7324, 0.7321, 0.6928, 0.6409, 0.6928, 0.6409, 0.6928, 0.6256, 0.6928, 0.6256, 0.7324, 0.5182, 0.7324, 0.5182, 0.8102, 0.5182, 0.8102, 0.5182, 0.7324, 0.7321, 0.7324, 0.75, 0.8102, 0.75, 0.8102, 0.7321, 0.375, 0.8574, 0.375, 0.9352, 0.625, 0.9352, 0.625, 0.8574, 0.375, 0.25, 0.375, 0.3148, 0.625, 0.3148, 0.625, 0.25, 0.375, 0.75, 0.375, 0.8178, 0.625, 0.8178, 0.625, 0.75, 0.625, 0.7321, 0.625, 0.75, 0.6928, 0.75, 0.6928, 0.7321, 0.625, 0.6073, 0.625, 0.6256, 0.6928, 0.6256, 0.6928, 0.6073, 0.625, 0.6256, 0.625, 0.6409, 0.6928, 0.6409, 0.6928, 0.6256, 0.625, 0.6409, 0.625, 0.6548, 0.6928, 0.6548, 0.6928, 0.6409, 0.625, 0.6658, 0.625, 0.672, 0.6928, 0.672, 0.6928, 0.6658, 0.625, 0.5, 0.625, 0.5182, 0.6928, 0.5182, 0.6928, 0.5, 0.625, 0.7195, 0.625, 0.7321, 0.6928, 0.7321, 0.6928, 0.7195, 0.375, 0.3926, 0.375, 0.4322, 0.625, 0.4322, 0.625, 0.3926, 0.375, 0.3148, 0.375, 0.3926, 0.625, 0.3926, 0.625, 0.3148, 0.375, 0.8178, 0.375, 0.8574, 0.625, 0.8574, 0.625, 0.8178, 0.6928, 0.7321, 0.6928, 0.75, 0.7324, 0.75, 0.7324, 0.7321, 0.6928, 0.5392, 0.6928, 0.5392, 0.6928, 0.5182, 0.6928, 0.5182, 0.8102, 0.6073, 0.8102, 0.6073, 0.8102, 0.6256, 0.8102, 0.6256, 0.8102, 0.6256, 0.8102, 0.6256, 0.8102, 0.6409, 0.8102, 0.6409, 0.6928, 0.7195, 0.6928, 0.7195, 0.6928, 0.672, 0.6928, 0.672, 0.6928, 0.5, 0.6928, 0.5182, 0.7324, 0.5182, 0.7324, 0.5, 0.8102, 0.6409, 0.8102, 0.6409, 0.8102, 0.6548, 0.8102, 0.6548, 0.7324, 0.7195, 0.7324, 0.7321, 0.8102, 0.7321, 0.8102, 0.7195, 0.7324, 0.6658, 0.7324, 0.672, 0.8102, 0.672, 0.8102, 0.6658, 0.7324, 0.6409, 0.7324, 0.6548, 0.8102, 0.6548, 0.8102, 0.6409, 0.7324, 0.6256, 0.7324, 0.6409, 0.8102, 0.6409, 0.8102, 0.6256, 0.7324, 0.6073, 0.7324, 0.6256, 0.8102, 0.6256, 0.8102, 0.6073, 0.6928, 0.6073, 0.6928, 0.6256, 0.7324, 0.6256, 0.7324, 0.6073, 0.6928, 0.6256, 0.6928, 0.6409, 0.7324, 0.6409, 0.7324, 0.6256, 0.6928, 0.6409, 0.6928, 0.6548, 0.7324, 0.6548, 0.7324, 0.6409, 0.6928, 0.6658, 0.6928, 0.672, 0.7324, 0.672, 0.7324, 0.6658, 0.6928, 0.7195, 0.6928, 0.7321, 0.7324, 0.7321, 0.7324, 0.7195, 0.6928, 0.6548, 0.6928, 0.6548, 0.6928, 0.6409, 0.6928, 0.6409, 0.7324, 0.7321, 0.7324, 0.7321, 0.6928, 0.7321, 0.6928, 0.7321, 0.6928, 0.6658, 0.6928, 0.6658, 0.6928, 0.6548, 0.6928, 0.6548, 0.8102, 0.6658, 0.8102, 0.6658, 0.8102, 0.672, 0.8102, 0.672, 0.375, 0.2318, 0.625, 0.2318, 0.625, 0.25, 0.375, 0.25, 0.375, 0.4322, 0.625, 0.4322, 0.625, 0.5, 0.375, 0.5, 0.375, 0.7321, 0.625, 0.7321, 0.625, 0.75, 0.375, 0.75, 0.375, 0.9352, 0.625, 0.9352, 0.625, 1.0, 0.375, 1.0, 0.8102, 0.7321, 0.875, 0.7321, 0.875, 0.75, 0.8102, 0.75, 0.8102, 0.6073, 0.875, 0.6073, 0.875, 0.6256, 0.8102, 0.6256, 0.375, 0.6073, 0.625, 0.6073, 0.625, 0.6256, 0.375, 0.6256, 0.375, 0.1091, 0.625, 0.1091, 0.625, 0.1244, 0.375, 0.1244, 0.375, 0.09518, 0.625, 0.09518, 0.625, 0.1091, 0.375, 0.1091, 0.8102, 0.6256, 0.875, 0.6256, 0.875, 0.6409, 0.8102, 0.6409, 0.375, 0.6256, 0.625, 0.6256, 0.625, 0.6409, 0.375, 0.6409, 0.375, 0.08416, 0.625, 0.08416, 0.625, 0.09518, 0.375, 0.09518, 0.8102, 0.6409, 0.875, 0.6409, 0.875, 0.6548, 0.8102, 0.6548, 0.375, 0.6409, 0.625, 0.6409, 0.625, 0.6548, 0.375, 0.6548, 0.375, 0.03047, 0.625, 0.03047, 0.625, 0.07805, 0.375, 0.07805, 0.8102, 0.6658, 0.875, 0.6658, 0.875, 0.672, 0.8102, 0.672, 0.375, 0.6658, 0.625, 0.6658, 0.625, 0.672, 0.375, 0.672, 0.375, 0.5, 0.625, 0.5, 0.625, 0.5182, 0.375, 0.5182, 0.8102, 0.5, 0.875, 0.5, 0.875, 0.5182, 0.8102, 0.5182, 0.375, 0.2108, 0.625, 0.2108, 0.625, 0.2318, 0.375, 0.2318, 0.375, 0.0, 0.625, 0.0, 0.625, 0.01791, 0.375, 0.01791, 0.8102, 0.7195, 0.875, 0.7195, 0.875, 0.7321, 0.8102, 0.7321, 0.375, 0.7195, 0.625, 0.7195, 0.625, 0.7321, 0.375, 0.7321, 0.6928, 0.5182, 0.7324, 0.5182, 0.7324, 0.5182, 0.6928, 0.5182, 0.7324, 0.5, 0.8102, 0.5, 0.8102, 0.5182, 0.7324, 0.5182, 0.8102, 0.7195, 0.8102, 0.7321, 0.8102, 0.7321, 0.8102, 0.7195, 0.8102, 0.7321, 0.7324, 0.7321, 0.7324, 0.7321, 0.8102, 0.7321, 0.6928, 0.6409, 0.6928, 0.6256, 0.6928, 0.6256, 0.6928, 0.6409, 0.7324, 0.5182, 0.8102, 0.5182, 0.8102, 0.5182, 0.7324, 0.5182, 0.7324, 0.7321, 0.8102, 0.7321, 0.8102, 0.75, 0.7324, 0.75, 0.375, 0.8574, 0.625, 0.8574, 0.625, 0.9352, 0.375, 0.9352, 0.375, 0.25, 0.625, 0.25, 0.625, 0.3148, 0.375, 0.3148, 0.375, 0.75, 0.625, 0.75, 0.625, 0.8178, 0.375, 0.8178, 0.625, 0.7321, 0.6928, 0.7321, 0.6928, 0.75, 0.625, 0.75, 0.625, 0.6073, 0.6928, 0.6073, 0.6928, 0.6256, 0.625, 0.6256, 0.625, 0.6256, 0.6928, 0.6256, 0.6928, 0.6409, 0.625, 0.6409, 0.625, 0.6409, 0.6928, 0.6409, 0.6928, 0.6548, 0.625, 0.6548, 0.625, 0.6658, 0.6928, 0.6658, 0.6928, 0.672, 0.625, 0.672, 0.625, 0.5, 0.6928, 0.5, 0.6928, 0.5182, 0.625, 0.5182, 0.625, 0.7195, 0.6928, 0.7195, 0.6928, 0.7321, 0.625, 0.7321, 0.375, 0.3926, 0.625, 0.3926, 0.625, 0.4322, 0.375, 0.4322, 0.375, 0.3148, 0.625, 0.3148, 0.625, 0.3926, 0.375, 0.3926, 0.375, 0.8178, 0.625, 0.8178, 0.625, 0.8574, 0.375, 0.8574, 0.6928, 0.7321, 0.7324, 0.7321, 0.7324, 0.75, 0.6928, 0.75, 0.6928, 0.5392, 0.6928, 0.5182, 0.6928, 0.5182, 0.6928, 0.5392, 0.8102, 0.6073, 0.8102, 0.6256, 0.8102, 0.6256, 0.8102, 0.6073, 0.8102, 0.6256, 0.8102, 0.6409, 0.8102, 0.6409, 0.8102, 0.6256, 0.6928, 0.7195, 0.6928, 0.672, 0.6928, 0.672, 0.6928, 0.7195, 0.6928, 0.5, 0.7324, 0.5, 0.7324, 0.5182, 0.6928, 0.5182, 0.8102, 0.6409, 0.8102, 0.6548, 0.8102, 0.6548, 0.8102, 0.6409, 0.7324, 0.7195, 0.8102, 0.7195, 0.8102, 0.7321, 0.7324, 0.7321, 0.7324, 0.6658, 0.8102, 0.6658, 0.8102, 0.672, 0.7324, 0.672, 0.7324, 0.6409, 0.8102, 0.6409, 0.8102, 0.6548, 0.7324, 0.6548, 0.7324, 0.6256, 0.8102, 0.6256, 0.8102, 0.6409, 0.7324, 0.6409, 0.7324, 0.6073, 0.8102, 0.6073, 0.8102, 0.6256, 0.7324, 0.6256, 0.6928, 0.6073, 0.7324, 0.6073, 0.7324, 0.6256, 0.6928, 0.6256, 0.6928, 0.6256, 0.7324, 0.6256, 0.7324, 0.6409, 0.6928, 0.6409, 0.6928, 0.6409, 0.7324, 0.6409, 0.7324, 0.6548, 0.6928, 0.6548, 0.6928, 0.6658, 0.7324, 0.6658, 0.7324, 0.672, 0.6928, 0.672, 0.6928, 0.7195, 0.7324, 0.7195, 0.7324, 0.7321, 0.6928, 0.7321, 0.6928, 0.6548, 0.6928, 0.6409, 0.6928, 0.6409, 0.6928, 0.6548, 0.7324, 0.7321, 0.6928, 0.7321, 0.6928, 0.7321, 0.7324, 0.7321, 0.6928, 0.6658, 0.6928, 0.6548, 0.6928, 0.6548, 0.6928, 0.6658, 0.8102, 0.6658, 0.8102, 0.672, 0.8102, 0.672, 0.8102, 0.6658, 0.6928, 0.5182, 0.7324, 0.5182, 0.7324, 0.5392, 0.6928, 0.5392, 0.7324, 0.5182, 0.8102, 0.5182, 0.8102, 0.5392, 0.7324, 0.5392, 0.8102, 0.5182, 0.8102, 0.5392, 0.8102, 0.5392, 0.8102, 0.5182, 0.6928, 0.6073, 0.6928, 0.5392, 0.6928, 0.5392, 0.6928, 0.6073, 0.625, 0.5182, 0.6928, 0.5182, 0.6928, 0.5392, 0.625, 0.5392, 0.375, 0.2108, 0.375, 0.2108, 0.625, 0.2108, 0.625, 0.2108, 0.375, 0.5182, 0.625, 0.5182, 0.625, 0.5392, 0.375, 0.5392, 0.8102, 0.5182, 0.875, 0.5182, 0.875, 0.5392, 0.8102, 0.5392, 0.6928, 0.5182, 0.6928, 0.5392, 0.7324, 0.5392, 0.7324, 0.5182, 0.7324, 0.5182, 0.7324, 0.5392, 0.8102, 0.5392, 0.8102, 0.5182, 0.8102, 0.5182, 0.8102, 0.5182, 0.8102, 0.5392, 0.8102, 0.5392, 0.6928, 0.6073, 0.6928, 0.6073, 0.6928, 0.5392, 0.6928, 0.5392, 0.625, 0.5182, 0.625, 0.5392, 0.6928, 0.5392, 0.6928, 0.5182, 0.875, 0.5392, 0.875, 0.5392, 0.875, 0.6073, 0.875, 0.6073, 0.375, 0.5182, 0.375, 0.5392, 0.625, 0.5392, 0.625, 0.5182, 0.8102, 0.5182, 0.8102, 0.5392, 0.875, 0.5392, 0.875, 0.5182, 0.6928, 0.672, 0.7324, 0.672, 0.7324, 0.7195, 0.6928, 0.7195, 0.7324, 0.672, 0.8102, 0.672, 0.8102, 0.7195, 0.7324, 0.7195, 0.6928, 0.7321, 0.6928, 0.7195, 0.6928, 0.7195, 0.6928, 0.7321, 0.625, 0.672, 0.6928, 0.672, 0.6928, 0.7195, 0.625, 0.7195, 0.8102, 0.672, 0.8102, 0.7195, 0.8102, 0.7195, 0.8102, 0.672, 0.375, 0.672, 0.625, 0.672, 0.625, 0.7195, 0.375, 0.7195, 0.8102, 0.672, 0.875, 0.672, 0.875, 0.7195, 0.8102, 0.7195, 0.375, 0.01791, 0.625, 0.01791, 0.625, 0.03047, 0.375, 0.03047, 0.6928, 0.672, 0.6928, 0.7195, 0.7324, 0.7195, 0.7324, 0.672, 0.7324, 0.672, 0.7324, 0.7195, 0.8102, 0.7195, 0.8102, 0.672, 0.6928, 0.7321, 0.6928, 0.7321, 0.6928, 0.7195, 0.6928, 0.7195, 0.625, 0.672, 0.625, 0.7195, 0.6928, 0.7195, 0.6928, 0.672, 0.8102, 0.672, 0.8102, 0.672, 0.8102, 0.7195, 0.8102, 0.7195, 0.375, 0.672, 0.375, 0.7195, 0.625, 0.7195, 0.625, 0.672, 0.8102, 0.672, 0.8102, 0.7195, 0.875, 0.7195, 0.875, 0.672, 0.375, 0.01791, 0.375, 0.03047, 0.625, 0.03047, 0.625, 0.01791, 0.8102, 0.6548, 0.8102, 0.6658, 0.8102, 0.6658, 0.8102, 0.6548, 0.6928, 0.672, 0.6928, 0.6658, 0.6928, 0.6658, 0.6928, 0.672, 0.6928, 0.6548, 0.7324, 0.6548, 0.7324, 0.6658, 0.6928, 0.6658, 0.7324, 0.6548, 0.8102, 0.6548, 0.8102, 0.6658, 0.7324, 0.6658, 0.625, 0.6548, 0.6928, 0.6548, 0.6928, 0.6658, 0.625, 0.6658, 0.375, 0.6548, 0.625, 0.6548, 0.625, 0.6658, 0.375, 0.6658, 0.8102, 0.6548, 0.875, 0.6548, 0.875, 0.6658, 0.8102, 0.6658, 0.375, 0.07805, 0.625, 0.07805, 0.625, 0.08416, 0.375, 0.08416, 0.8102, 0.6548, 0.8102, 0.6548, 0.8102, 0.6658, 0.8102, 0.6658, 0.6928, 0.672, 0.6928, 0.672, 0.6928, 0.6658, 0.6928, 0.6658, 0.6928, 0.6548, 0.6928, 0.6658, 0.7324, 0.6658, 0.7324, 0.6548, 0.7324, 0.6548, 0.7324, 0.6658, 0.8102, 0.6658, 0.8102, 0.6548, 0.625, 0.6548, 0.625, 0.6658, 0.6928, 0.6658, 0.6928, 0.6548, 0.375, 0.6548, 0.375, 0.6658, 0.625, 0.6658, 0.625, 0.6548, 0.8102, 0.6548, 0.8102, 0.6658, 0.875, 0.6658, 0.875, 0.6548, 0.375, 0.07805, 0.375, 0.08416, 0.625, 0.08416, 0.625, 0.07805, 0.375, 0.1244, 0.375, 0.1427, 0.625, 0.1427, 0.625, 0.1244, 0.6928, 0.6256, 0.6928, 0.6256, 0.6928, 0.6073, 0.6928, 0.6073, 0.375, 0.1244, 0.625, 0.1244, 0.625, 0.1427, 0.375, 0.1427, 0.6928, 0.6256, 0.6928, 0.6073, 0.6928, 0.6073, 0.6928, 0.6256, 0.6928, 0.5392, 0.7324, 0.5392, 0.7324, 0.6073, 0.6928, 0.6073, 0.7324, 0.5392, 0.8102, 0.5392, 0.8102, 0.6073, 0.7324, 0.6073, 0.8102, 0.5392, 0.8102, 0.6073, 0.8102, 0.6073, 0.8102, 0.5392, 0.625, 0.5392, 0.6928, 0.5392, 0.6928, 0.6073, 0.625, 0.6073, 0.375, 0.5392, 0.625, 0.5392, 0.625, 0.6073, 0.375, 0.6073, 0.8102, 0.5392, 0.875, 0.5392, 0.875, 0.6073, 0.8102, 0.6073, 0.6928, 0.5392, 0.6928, 0.6073, 0.7324, 0.6073, 0.7324, 0.5392, 0.7324, 0.5392, 0.7324, 0.6073, 0.8102, 0.6073, 0.8102, 0.5392, 0.8102, 0.5392, 0.8102, 0.5392, 0.8102, 0.6073, 0.8102, 0.6073, 0.625, 0.5392, 0.625, 0.6073, 0.6928, 0.6073, 0.6928, 0.5392, 0.375, 0.5392, 0.375, 0.6073, 0.625, 0.6073, 0.625, 0.5392, 0.8102, 0.5392, 0.8102, 0.6073, 0.875, 0.6073, 0.875, 0.5392, 0.375, 0.1427, 0.625, 0.1427, 0.625, 0.2108, 0.375, 0.2108, 0.375, 0.1427, 0.375, 0.2108, 0.625, 0.2108, 0.625, 0.1427, 0.625, 0.1427, 0.625, 0.1427, 0.375, 0.1427, 0.375, 0.1427, 0.375, 0.1427, 0.375, 0.1427, 0.625, 0.1427, 0.625, 0.1427, 0.875, 0.6073, 0.875, 0.6073, 0.875, 0.5392, 0.875, 0.5392, 0.625, 0.2108, 0.625, 0.2108, 0.375, 0.2108, 0.375, 0.2108])
me_cube_048.materials.append(mat_material)
me_cube_048.materials.append(mat_material_001)
me_cube_048.materials.append(mat_material_008)
me_cube_048.update()
arm_armature = bpy.data.armatures.new('Armature')  # bones are not reproduced

# ---- objects
ob_door = bpy.data.objects.new('Door', me_cube_048)
ob_doorarmature = bpy.data.objects.new('DoorArmature', arm_armature)

# ---- transforms, parenting, visibility, modifiers, constraints
ob_door.parent = ob_doorarmature
ob_door.location = (0.0, 0.0, 0.0)
_vg = ob_door.vertex_groups.new(name='Right')
for _i, _w in zip([0, 1, 2, 3, 4, 5, 6, 7, 8, 9, 10, 11, 12, 13, 14, 15, 16, 17, 18, 19, 20, 21, 22, 23, 24, 25, 26, 27, 28, 29, 30, 31, 32, 33, 34, 35, 36, 37, 38, 39, 40, 41, 42, 43, 44, 45, 46, 47, 48, 49, 50, 51, 52, 53, 54, 55, 56, 57, 58, 59, 60, 61, 62, 63, 64, 65, 66, 67, 68, 69, 70, 71, 72, 73, 74, 75, 76, 77, 78, 79, 80, 81, 82, 83, 84, 85, 86, 87, 88, 89, 90, 91, 92, 93, 94, 95, 96, 97, 98, 99, 100, 101, 102, 103, 104, 105, 106, 107, 108, 109, 110, 111, 112, 113, 114, 115, 116, 117, 118, 119, 120, 121, 122, 123, 124, 125, 126, 127, 128, 129, 130, 131, 132, 133, 134, 135, 136, 137, 138, 139, 140, 141, 142, 143, 144, 145, 146, 147, 148, 149, 150, 151, 152, 153, 154, 155, 156, 157, 158, 159, 160, 161, 162, 163, 164, 165, 166, 167, 168, 169, 170, 171, 172, 173, 174, 175, 176, 177, 178, 179, 180, 181, 182, 183, 184, 185, 186, 187, 188, 189, 190, 191, 192, 193, 194, 195, 196, 197, 198, 199, 200, 201, 202, 203, 204, 205, 206, 207, 208, 209, 210, 211, 212, 213, 214, 215, 216, 217, 218, 219, 220, 221, 222, 223, 224, 225, 226, 227, 228, 229, 230, 231, 232, 233, 234, 235, 236, 237, 238, 239, 240, 241, 242, 243, 244, 245, 246, 247, 248, 249, 250, 251, 252, 253, 254, 255, 256, 257, 258, 259, 260, 261, 262, 263, 264, 265, 266, 267, 268, 269, 270, 271, 272, 273, 274, 275, 276, 277, 278, 279, 280, 281, 282, 283, 284, 285, 286, 287, 288, 289, 290, 291, 292, 293, 294, 295, 296, 297, 298, 299, 300, 301, 302, 303, 304, 305, 306, 307, 308, 309, 310, 311, 312, 313, 314, 315, 316, 317, 318, 319, 320, 321, 322, 323, 324, 325, 326, 327, 328, 329, 330, 331, 332, 333, 334, 335, 336, 337, 338, 339, 340, 341, 342, 343, 344, 345, 346, 347, 348, 349, 350, 351, 352, 353, 354, 355, 356, 357, 358, 359, 360, 361, 362, 363, 364, 365, 366, 367, 368, 369, 370, 371, 372, 373, 374, 375, 376, 377, 378, 379, 380, 381, 382, 383, 384, 385, 386, 387, 388, 389, 390, 391, 392, 393, 394, 395, 396, 397, 398, 399], [1.0, 1.0, 1.0, 1.0, 1.0, 1.0, 1.0, 1.0, 1.0, 1.0, 1.0, 1.0, 1.0, 1.0, 1.0, 1.0, 1.0, 1.0, 1.0, 1.0, 1.0, 1.0, 1.0, 1.0, 1.0, 1.0, 1.0, 1.0, 1.0, 1.0, 1.0, 1.0, 1.0, 1.0, 1.0, 1.0, 1.0, 1.0, 1.0, 1.0, 1.0, 1.0, 1.0, 1.0, 1.0, 1.0, 1.0, 1.0, 1.0, 1.0, 1.0, 1.0, 1.0, 1.0, 1.0, 1.0, 1.0, 1.0, 1.0, 1.0, 1.0, 1.0, 1.0, 1.0, 1.0, 1.0, 1.0, 1.0, 1.0, 1.0, 1.0, 1.0, 1.0, 1.0, 1.0, 1.0, 1.0, 1.0, 1.0, 1.0, 1.0, 1.0, 1.0, 1.0, 1.0, 1.0, 1.0, 1.0, 1.0, 1.0, 1.0, 1.0, 1.0, 1.0, 1.0, 1.0, 1.0, 1.0, 1.0, 1.0, 1.0, 1.0, 1.0, 1.0, 1.0, 1.0, 1.0, 1.0, 1.0, 1.0, 1.0, 1.0, 1.0, 1.0, 1.0, 1.0, 1.0, 1.0, 1.0, 1.0, 1.0, 1.0, 1.0, 1.0, 1.0, 1.0, 1.0, 1.0, 1.0, 1.0, 1.0, 1.0, 1.0, 1.0, 1.0, 1.0, 1.0, 1.0, 1.0, 1.0, 1.0, 1.0, 1.0, 1.0, 1.0, 1.0, 1.0, 1.0, 1.0, 1.0, 1.0, 1.0, 1.0, 1.0, 1.0, 1.0, 1.0, 1.0, 1.0, 1.0, 1.0, 1.0, 1.0, 1.0, 1.0, 1.0, 1.0, 1.0, 1.0, 1.0, 1.0, 1.0, 1.0, 1.0, 1.0, 1.0, 1.0, 1.0, 1.0, 1.0, 1.0, 1.0, 1.0, 1.0, 1.0, 1.0, 1.0, 1.0, 1.0, 1.0, 1.0, 1.0, 1.0, 1.0, 1.0, 1.0, 1.0, 1.0, 1.0, 1.0, 0.0, 0.0, 0.0, 0.0, 0.0, 0.0, 0.0, 0.0, 0.0, 0.0, 0.0, 0.0, 0.0, 0.0, 0.0, 0.0, 0.0, 0.0, 0.0, 0.0, 0.0, 0.0, 0.0, 0.0, 0.0, 0.0, 0.0, 0.0, 0.0, 0.0, 0.0, 0.0, 0.0, 0.0, 0.0, 0.0, 0.0, 0.0, 0.0, 0.0, 0.0, 0.0, 0.0, 0.0, 0.0, 0.0, 0.0, 0.0, 0.0, 0.0, 0.0, 0.0, 0.0, 0.0, 0.0, 0.0, 0.0, 0.0, 0.0, 0.0, 0.0, 0.0, 0.0, 0.0, 0.0, 0.0, 0.0, 0.0, 0.0, 0.0, 0.0, 0.0, 0.0, 0.0, 0.0, 0.0, 0.0, 0.0, 0.0, 0.0, 0.0, 0.0, 0.0, 0.0, 0.0, 0.0, 0.0, 0.0, 0.0, 0.0, 0.0, 0.0, 0.0, 0.0, 0.0, 0.0, 0.0, 0.0, 0.0, 0.0, 0.0, 0.0, 0.0, 0.0, 0.0, 0.0, 0.0, 0.0, 0.0, 0.0, 0.0, 0.0, 0.0, 0.0, 0.0, 0.0, 0.0, 0.0, 0.0, 0.0, 0.0, 0.0, 0.0, 0.0, 0.0, 0.0, 0.0, 0.0, 0.0, 0.0, 0.0, 0.0, 0.0, 0.0, 0.0, 0.0, 0.0, 0.0, 0.0, 0.0, 0.0, 0.0, 0.0, 0.0, 0.0, 0.0, 0.0, 0.0, 0.0, 0.0, 0.0, 0.0, 0.0, 0.0, 0.0, 0.0, 0.0, 0.0, 0.0, 0.0, 0.0, 0.0, 0.0, 0.0, 0.0, 0.0, 0.0, 0.0, 0.0, 0.0, 0.0, 0.0, 0.0, 0.0, 0.0, 0.0, 0.0, 0.0, 0.0, 0.0, 0.0, 0.0, 0.0, 0.0, 0.0, 0.0, 0.0, 0.0, 0.0, 0.0, 0.0, 0.0, 0.0, 0.0, 0.0, 0.0, 0.0, 0.0, 0.0, 0.0]): _vg.add([_i], _w, 'REPLACE')
_vg = ob_door.vertex_groups.new(name='Left')
for _i, _w in zip([0, 1, 2, 3, 4, 5, 6, 7, 8, 9, 10, 11, 12, 13, 14, 15, 16, 17, 18, 19, 20, 21, 22, 23, 24, 25, 26, 27, 28, 29, 30, 31, 32, 33, 34, 35, 36, 37, 38, 39, 40, 41, 42, 43, 44, 45, 46, 47, 48, 49, 50, 51, 52, 53, 54, 55, 56, 57, 58, 59, 60, 61, 62, 63, 64, 65, 66, 67, 68, 69, 70, 71, 72, 73, 74, 75, 76, 77, 78, 79, 80, 81, 82, 83, 84, 85, 86, 87, 88, 89, 90, 91, 92, 93, 94, 95, 96, 97, 98, 99, 100, 101, 102, 103, 104, 105, 106, 107, 108, 109, 110, 111, 112, 113, 114, 115, 116, 117, 118, 119, 120, 121, 122, 123, 124, 125, 126, 127, 128, 129, 130, 131, 132, 133, 134, 135, 136, 137, 138, 139, 140, 141, 142, 143, 144, 145, 146, 147, 148, 149, 150, 151, 152, 153, 154, 155, 156, 157, 158, 159, 160, 161, 162, 163, 164, 165, 166, 167, 168, 169, 170, 171, 172, 173, 174, 175, 176, 177, 178, 179, 180, 181, 182, 183, 184, 185, 186, 187, 188, 189, 190, 191, 192, 193, 194, 195, 196, 197, 198, 199, 200, 201, 202, 203, 204, 205, 206, 207, 208, 209, 210, 211, 212, 213, 214, 215, 216, 217, 218, 219, 220, 221, 222, 223, 224, 225, 226, 227, 228, 229, 230, 231, 232, 233, 234, 235, 236, 237, 238, 239, 240, 241, 242, 243, 244, 245, 246, 247, 248, 249, 250, 251, 252, 253, 254, 255, 256, 257, 258, 259, 260, 261, 262, 263, 264, 265, 266, 267, 268, 269, 270, 271, 272, 273, 274, 275, 276, 277, 278, 279, 280, 281, 282, 283, 284, 285, 286, 287, 288, 289, 290, 291, 292, 293, 294, 295, 296, 297, 298, 299, 300, 301, 302, 303, 304, 305, 306, 307, 308, 309, 310, 311, 312, 313, 314, 315, 316, 317, 318, 319, 320, 321, 322, 323, 324, 325, 326, 327, 328, 329, 330, 331, 332, 333, 334, 335, 336, 337, 338, 339, 340, 341, 342, 343, 344, 345, 346, 347, 348, 349, 350, 351, 352, 353, 354, 355, 356, 357, 358, 359, 360, 361, 362, 363, 364, 365, 366, 367, 368, 369, 370, 371, 372, 373, 374, 375, 376, 377, 378, 379, 380, 381, 382, 383, 384, 385, 386, 387, 388, 389, 390, 391, 392, 393, 394, 395, 396, 397, 398, 399], [0.0, 0.0, 0.0, 0.0, 0.0, 0.0, 0.0, 0.0, 0.0, 0.0, 0.0, 0.0, 0.0, 0.0, 0.0, 0.0, 0.0, 0.0, 0.0, 0.0, 0.0, 0.0, 0.0, 0.0, 0.0, 0.0, 0.0, 0.0, 0.0, 0.0, 0.0, 0.0, 0.0, 0.0, 0.0, 0.0, 0.0, 0.0, 0.0, 0.0, 0.0, 0.0, 0.0, 0.0, 0.0, 0.0, 0.0, 0.0, 0.0, 0.0, 0.0, 0.0, 0.0, 0.0, 0.0, 0.0, 0.0, 0.0, 0.0, 0.0, 0.0, 0.0, 0.0, 0.0, 0.0, 0.0, 0.0, 0.0, 0.0, 0.0, 0.0, 0.0, 0.0, 0.0, 0.0, 0.0, 0.0, 0.0, 0.0, 0.0, 0.0, 0.0, 0.0, 0.0, 0.0, 0.0, 0.0, 0.0, 0.0, 0.0, 0.0, 0.0, 0.0, 0.0, 0.0, 0.0, 0.0, 0.0, 0.0, 0.0, 0.0, 0.0, 0.0, 0.0, 0.0, 0.0, 0.0, 0.0, 0.0, 0.0, 0.0, 0.0, 0.0, 0.0, 0.0, 0.0, 0.0, 0.0, 0.0, 0.0, 0.0, 0.0, 0.0, 0.0, 0.0, 0.0, 0.0, 0.0, 0.0, 0.0, 0.0, 0.0, 0.0, 0.0, 0.0, 0.0, 0.0, 0.0, 0.0, 0.0, 0.0, 0.0, 0.0, 0.0, 0.0, 0.0, 0.0, 0.0, 0.0, 0.0, 0.0, 0.0, 0.0, 0.0, 0.0, 0.0, 0.0, 0.0, 0.0, 0.0, 0.0, 0.0, 0.0, 0.0, 0.0, 0.0, 0.0, 0.0, 0.0, 0.0, 0.0, 0.0, 0.0, 0.0, 0.0, 0.0, 0.0, 0.0, 0.0, 0.0, 0.0, 0.0, 0.0, 0.0, 0.0, 0.0, 0.0, 0.0, 0.0, 0.0, 0.0, 0.0, 0.0, 0.0, 0.0, 0.0, 0.0, 0.0, 0.0, 0.0, 1.0, 1.0, 1.0, 1.0, 1.0, 1.0, 1.0, 1.0, 1.0, 0.9852, 1.0, 1.0, 1.0, 1.0, 1.0, 1.0, 1.0, 1.0, 1.0, 1.0, 1.0, 1.0, 1.0, 1.0, 1.0, 1.0, 1.0, 1.0, 1.0, 1.0, 1.0, 1.0, 1.0, 1.0, 1.0, 1.0, 1.0, 1.0, 1.0, 1.0, 1.0, 1.0, 1.0, 1.0, 1.0, 1.0, 1.0, 1.0, 1.0, 1.0, 1.0, 1.0, 1.0, 1.0, 1.0, 1.0, 1.0, 1.0, 1.0, 1.0, 1.0, 1.0, 1.0, 1.0, 1.0, 1.0, 1.0, 1.0, 1.0, 1.0, 1.0, 1.0, 1.0, 1.0, 1.0, 1.0, 1.0, 1.0, 1.0, 1.0, 1.0, 1.0, 1.0, 1.0, 1.0, 1.0, 1.0, 1.0, 1.0, 1.0, 1.0, 1.0, 1.0, 1.0, 1.0, 1.0, 1.0, 1.0, 1.0, 1.0, 1.0, 1.0, 1.0, 1.0, 1.0, 1.0, 1.0, 1.0, 1.0, 1.0, 1.0, 1.0, 1.0, 1.0, 1.0, 1.0, 1.0, 1.0, 1.0, 1.0, 1.0, 1.0, 1.0, 1.0, 1.0, 1.0, 1.0, 1.0, 1.0, 1.0, 1.0, 1.0, 1.0, 1.0, 1.0, 1.0, 1.0, 1.0, 1.0, 1.0, 1.0, 1.0, 1.0, 1.0, 1.0, 1.0, 1.0, 1.0, 1.0, 1.0, 1.0, 1.0, 1.0, 1.0, 1.0, 1.0, 1.0, 1.0, 1.0, 1.0, 1.0, 1.0, 1.0, 1.0, 1.0, 1.0, 1.0, 1.0, 1.0, 1.0, 1.0, 1.0, 1.0, 1.0, 1.0, 1.0, 1.0, 1.0, 1.0, 1.0, 1.0, 1.0, 1.0, 1.0, 1.0, 1.0, 1.0, 1.0, 1.0, 1.0, 1.0, 1.0, 1.0, 1.0, 1.0, 1.0, 1.0, 1.0, 1.0, 1.0]): _vg.add([_i], _w, 'REPLACE')
_m = ob_door.modifiers.new('Armature', 'ARMATURE')
_m.object = ob_doorarmature
ob_doorarmature.location = (0.0, 0.0, 0.0)

# ---- collection membership
col_collection.objects.link(ob_door)
col_collection.objects.link(ob_doorarmature)

# ---- scene / render settings (as saved in the file)
scene.frame_start = 0; scene.frame_end = 24; scene.frame_set(1)
scene.render.engine = 'BLENDER_EEVEE_NEXT'
scene.cycles.sampling_pattern = 'TABULATED_SOBOL'
scene.cycles.use_light_tree = False
scene.view_settings.view_transform = 'Filmic'
bpy.context.view_layer.update()

# ---- added for rendering (the .blend has no active camera and no usable light): camera, sun
cam_auto = bpy.data.cameras.new('AutoCamera')
cam_auto.lens = 50.0
cam_auto.sensor_width = 36.0
cam_auto.clip_end = 1000.0
ob_auto_camera = bpy.data.objects.new('AutoCamera', cam_auto)
scene.collection.objects.link(ob_auto_camera)
ob_auto_camera.location = (1.83823, -1.23789, 1.47058)
ob_auto_camera.rotation_euler = (1.09748, -7.21219e-08, 0.694738)
scene.camera = ob_auto_camera
light_auto_sun = bpy.data.lights.new('AutoSun', 'SUN')
light_auto_sun.energy = 3.0
light_auto_sun.angle = 0.0523599
ob_auto_sun = bpy.data.objects.new('AutoSun', light_auto_sun)
scene.collection.objects.link(ob_auto_sun)
ob_auto_sun.rotation_euler = (0.872665, 0.174533, 0.523599)
bpy.context.view_layer.update()
